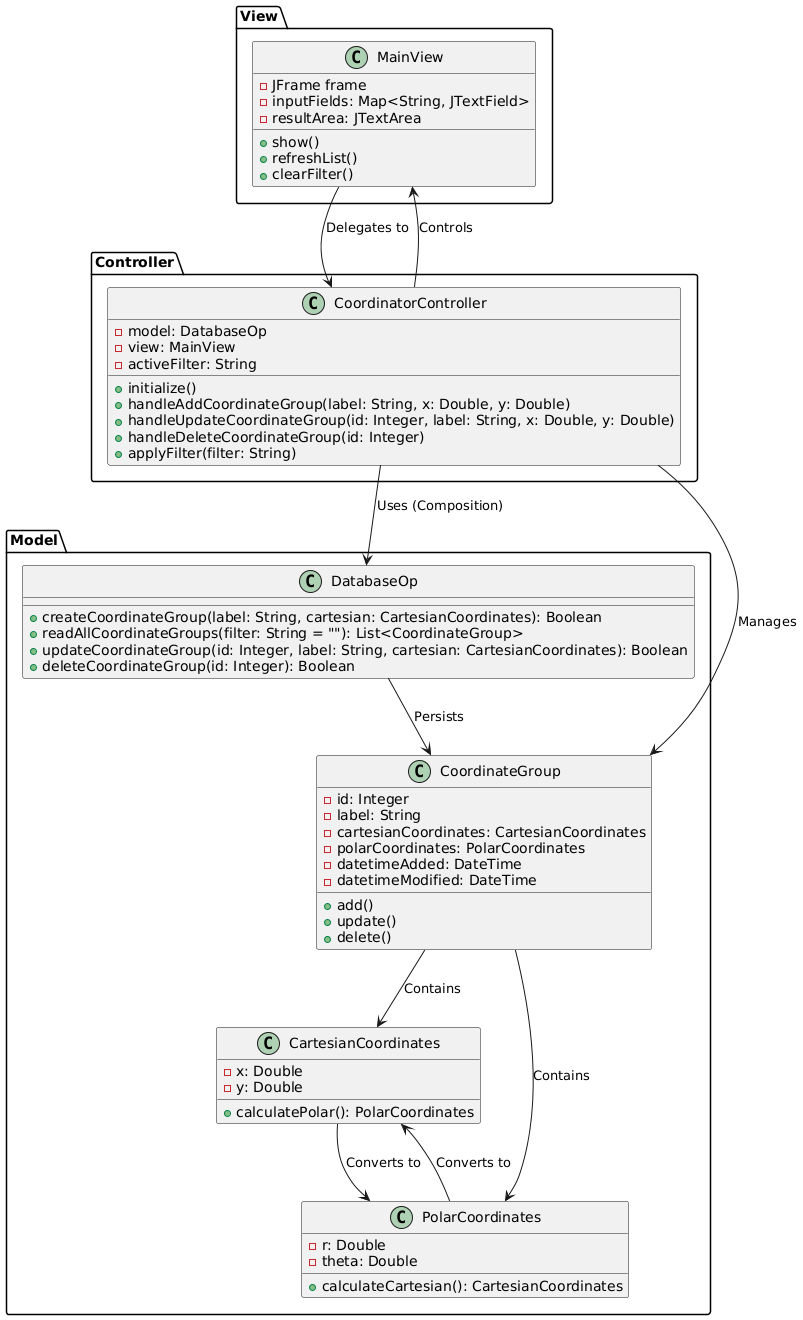

The diagram above was rendered by PlantUML. Its source (embedded in the PNG):
@startuml DCC_Application_Class_Diagram

' Packages
package "Model" {
    ' Coordinate-related classes
    class CoordinateGroup {
        - id: Integer
        - label: String
        - cartesianCoordinates: CartesianCoordinates
        - polarCoordinates: PolarCoordinates
        - datetimeAdded: DateTime
        - datetimeModified: DateTime
        
        + add()
        + update()
        + delete()
    }

    class CartesianCoordinates {
        - x: Double
        - y: Double
        
        + calculatePolar(): PolarCoordinates
    }
    
    class PolarCoordinates {
        - r: Double
        - theta: Double
        
        + calculateCartesian(): CartesianCoordinates
    }

    ' Database operations
    class DatabaseOp {
        + createCoordinateGroup(label: String, cartesian: CartesianCoordinates): Boolean
        + readAllCoordinateGroups(filter: String = ""): List<CoordinateGroup>
        + updateCoordinateGroup(id: Integer, label: String, cartesian: CartesianCoordinates): Boolean
        + deleteCoordinateGroup(id: Integer): Boolean
    }
}

package "View" {
    class MainView {
        - JFrame frame
        - inputFields: Map<String, JTextField>
        - resultArea: JTextArea
        
        + show()
        + refreshList()
        + clearFilter()
    }
}

package "Controller" {
    class CoordinatorController {
        - model: DatabaseOp
        - view: MainView
        - activeFilter: String
        
        + initialize()
        + handleAddCoordinateGroup(label: String, x: Double, y: Double)
        + handleUpdateCoordinateGroup(id: Integer, label: String, x: Double, y: Double)
        + handleDeleteCoordinateGroup(id: Integer)
        + applyFilter(filter: String)
    }
}

' Associations
CoordinatorController --> DatabaseOp : Uses (Composition)
CoordinatorController --> CoordinateGroup : Manages
CoordinatorController --> MainView : Controls

DatabaseOp --> CoordinateGroup : Persists
CoordinateGroup --> CartesianCoordinates : Contains
CoordinateGroup --> PolarCoordinates : Contains
CartesianCoordinates --> PolarCoordinates : Converts to
PolarCoordinates --> CartesianCoordinates : Converts to

MainView --> CoordinatorController : Delegates to

@enduml